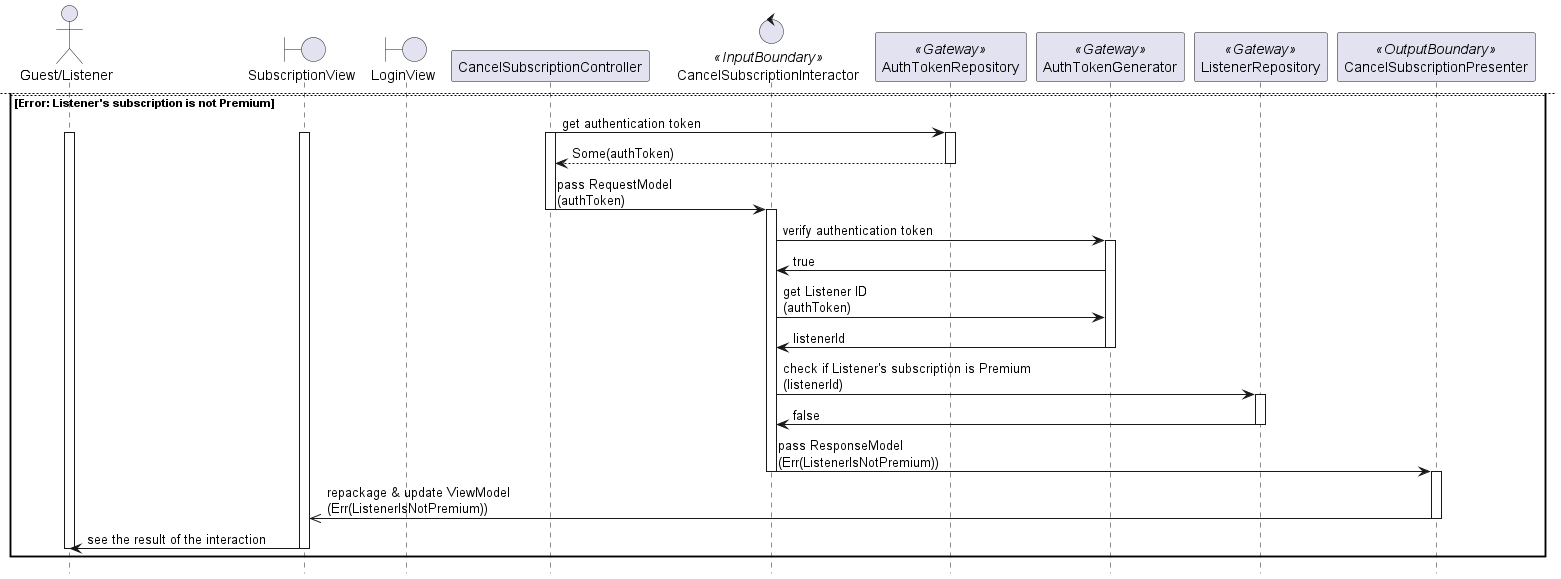

The diagram above was rendered by PlantUML. Its source (embedded in the PNG):
@startuml

hide footbox
skinparam BackgroundColor transparent

actor "Guest/Listener"
boundary SubscriptionView
boundary LoginView
participant CancelSubscriptionController
control CancelSubscriptionInteractor <<InputBoundary>>
participant AuthTokenRepository <<Gateway>>
participant AuthTokenGenerator <<Gateway>>
participant ListenerRepository <<Gateway>>
participant CancelSubscriptionPresenter <<OutputBoundary>>

"Guest/Listener" -> SubscriptionView: click on "cancel subscription" button
activate "Guest/Listener"
activate SubscriptionView

SubscriptionView -> CancelSubscriptionController: pass RequestObject
activate CancelSubscriptionController

alt OK
    CancelSubscriptionController -> AuthTokenRepository: get authentication token
    activate AuthTokenRepository
    return Some(authToken)
    deactivate AuthTokenRepository

    CancelSubscriptionController -> CancelSubscriptionInteractor: repackage & pass RequestModel\n(authToken)
    deactivate CancelSubscriptionController
    activate CancelSubscriptionInteractor

    CancelSubscriptionInteractor -> AuthTokenGenerator: verify authentication token
    activate AuthTokenGenerator
    CancelSubscriptionInteractor <- AuthTokenGenerator: true
    CancelSubscriptionInteractor -> AuthTokenGenerator: get Listener ID\n(authToken)
    CancelSubscriptionInteractor <- AuthTokenGenerator: listenerId
    deactivate AuthTokenGenerator

    CancelSubscriptionInteractor -> ListenerRepository: check if Listener's subscription is Premium\n(listenerId)
    activate ListenerRepository
    CancelSubscriptionInteractor <- ListenerRepository: true
    CancelSubscriptionInteractor ->> ListenerRepository: change Listener's subscription to Cancelled
    deactivate ListenerRepository

    CancelSubscriptionInteractor -> CancelSubscriptionPresenter: pass ResponseModel\n(Ok())
    deactivate CancelSubscriptionInteractor
    activate CancelSubscriptionPresenter

    CancelSubscriptionPresenter ->> SubscriptionView: repackage & update ViewModel\n(Ok())
    deactivate CancelSubscriptionPresenter

    SubscriptionView -> "Guest/Listener": see the result of the interaction
    deactivate SubscriptionView
    deactivate "Guest/Listener"
    newpage


else Error: Authentication token not found
    CancelSubscriptionController -> AuthTokenRepository: get authentication token
    activate "Guest/Listener"
    activate CancelSubscriptionController
    activate SubscriptionView
    activate AuthTokenRepository
    return None
    deactivate AuthTokenRepository

    CancelSubscriptionController -> LoginView: redirect
    deactivate SubscriptionView 
    deactivate CancelSubscriptionController
    activate LoginView

    LoginView -> "Guest/Listener": see the result of the interaction
    deactivate LoginView
    deactivate "Guest/Listener"

else Error: Authentication token invalid
    CancelSubscriptionController -> AuthTokenRepository: get authentication token
    activate "Guest/Listener"
    activate CancelSubscriptionController
    activate SubscriptionView
    activate AuthTokenRepository
    return Some(authToken)
    deactivate AuthTokenRepository

    CancelSubscriptionController -> CancelSubscriptionInteractor: repackage & pass RequestModel\n(authToken)
    deactivate CancelSubscriptionController
    activate CancelSubscriptionInteractor

    CancelSubscriptionInteractor -> AuthTokenGenerator: verify authentication token
    activate AuthTokenGenerator
    CancelSubscriptionInteractor <- AuthTokenGenerator: false
    deactivate AuthTokenGenerator

    CancelSubscriptionInteractor ->> CancelSubscriptionPresenter: pass ResponseModel\n(Err(AuthTokenInvalid))
    deactivate CancelSubscriptionInteractor
    activate CancelSubscriptionPresenter

    CancelSubscriptionPresenter ->> SubscriptionView: repackage & update ViewModel\n(Err(AuthTokenInvalid))
    deactivate CancelSubscriptionPresenter

    SubscriptionView -> LoginView: redirect
    deactivate SubscriptionView
    activate LoginView

    LoginView -> "Guest/Listener": see the result of the interaction
    deactivate LoginView
    deactivate "Guest/Listener"
    newpage

else Error: Listener's subscription is not Premium
    CancelSubscriptionController -> AuthTokenRepository: get authentication token
    activate "Guest/Listener"
    activate CancelSubscriptionController
    activate SubscriptionView
    activate AuthTokenRepository
    return Some(authToken)
    deactivate AuthTokenRepository

    CancelSubscriptionController -> CancelSubscriptionInteractor: pass RequestModel\n(authToken)
    deactivate CancelSubscriptionController
    activate CancelSubscriptionInteractor

    CancelSubscriptionInteractor -> AuthTokenGenerator: verify authentication token
    activate AuthTokenGenerator
    CancelSubscriptionInteractor <- AuthTokenGenerator: true
    CancelSubscriptionInteractor -> AuthTokenGenerator: get Listener ID\n(authToken)
    CancelSubscriptionInteractor <- AuthTokenGenerator: listenerId
    deactivate AuthTokenGenerator

    CancelSubscriptionInteractor -> ListenerRepository: check if Listener's subscription is Premium\n(listenerId)
    activate ListenerRepository
    CancelSubscriptionInteractor <- ListenerRepository: false
    deactivate ListenerRepository

    CancelSubscriptionInteractor -> CancelSubscriptionPresenter: pass ResponseModel\n(Err(ListenerIsNotPremium))
    deactivate CancelSubscriptionInteractor
    activate CancelSubscriptionPresenter

    CancelSubscriptionPresenter ->> SubscriptionView: repackage & update ViewModel\n(Err(ListenerIsNotPremium))
    deactivate CancelSubscriptionPresenter

    SubscriptionView -> "Guest/Listener": see the result of the interaction
    deactivate SubscriptionView
    deactivate "Guest/Listener"


end

@enduml